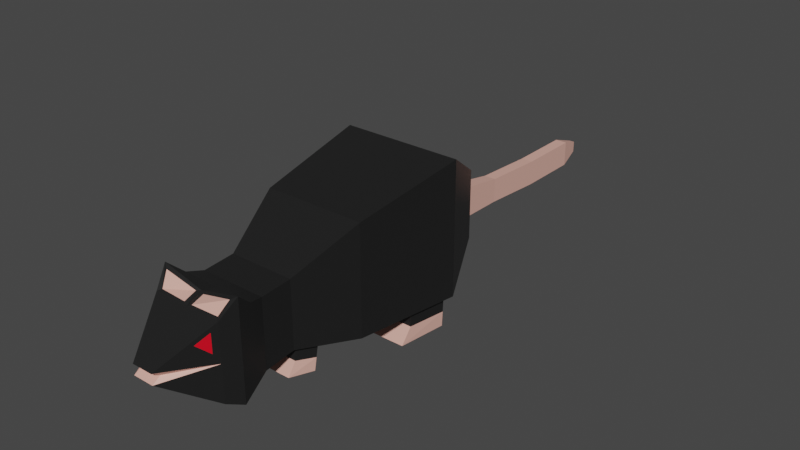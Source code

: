 # Source: Rat.blend  (saved by Blender 3.0.42; exported with 4.5.12 LTS)
import bpy
from mathutils import Matrix  # noqa: F401  (used for matrix-valued properties, if any)

bpy.ops.wm.read_factory_settings(use_empty=True)
scene = bpy.context.scene
scene.name = 'Scene'

# ---- collections
col_collection = bpy.data.collections.new('Collection'); scene.collection.children.link(col_collection)

# ---- materials (node trees are filled in below, after node groups)
mat_ratfur = bpy.data.materials.new('RatFur')
mat_ratfur.alpha_threshold = 0.0
mat_ratfur.use_transparent_shadow = False
mat_ratfur.line_color = (0.0, 0.0, 0.0, 1.0)
mat_ratskin = bpy.data.materials.new('RatSkin')
mat_ratskin.use_transparent_shadow = False
mat_rateye = bpy.data.materials.new('RatEye')
mat_rateye.use_transparent_shadow = False

# ---- material node trees
mat_ratfur.use_nodes = True; mat_ratfur.node_tree.nodes.clear()
_N = mat_ratfur.node_tree.nodes; _L = mat_ratfur.node_tree.links
n0 = _N.new('ShaderNodeOutputMaterial'); n0.name = 'Material Output'; n0.location = (300, 300)
n1 = _N.new('ShaderNodeBsdfPrincipled'); n1.name = 'Principled BSDF'; n1.location = (10, 300)
n1.distribution = 'GGX'
n1.subsurface_method = 'RANDOM_WALK_SKIN'
n1.inputs[0].default_value = (0.01341, 0.01341, 0.01341, 1.0)
n1.inputs[2].default_value = 0.4
n1.inputs[3].default_value = 1.45
n1.inputs[27].default_value = (0.0, 0.0, 0.0, 1.0)
n1.inputs[28].default_value = 1.0
_L.new(n1.outputs[0], n0.inputs[0])
n0.is_active_output = True
mat_ratskin.use_nodes = True; mat_ratskin.node_tree.nodes.clear()
_N = mat_ratskin.node_tree.nodes; _L = mat_ratskin.node_tree.links
n0 = _N.new('ShaderNodeBsdfPrincipled'); n0.name = 'Principled BSDF'; n0.location = (10, 300)
n0.distribution = 'GGX'
n0.subsurface_method = 'RANDOM_WALK_SKIN'
n0.inputs[0].default_value = (0.8, 0.4365, 0.3593, 1.0)
n0.inputs[3].default_value = 1.45
n0.inputs[27].default_value = (0.0, 0.0, 0.0, 1.0)
n0.inputs[28].default_value = 1.0
n1 = _N.new('ShaderNodeOutputMaterial'); n1.name = 'Material Output'; n1.location = (300, 300)
_L.new(n0.outputs[0], n1.inputs[0])
n1.is_active_output = True
mat_rateye.use_nodes = True; mat_rateye.node_tree.nodes.clear()
_N = mat_rateye.node_tree.nodes; _L = mat_rateye.node_tree.links
n0 = _N.new('ShaderNodeBsdfPrincipled'); n0.name = 'Principled BSDF'; n0.location = (10, 300)
n0.distribution = 'GGX'
n0.subsurface_method = 'RANDOM_WALK_SKIN'
n0.inputs[0].default_value = (0.8, 0.0, 0.01413, 1.0)
n0.inputs[3].default_value = 1.45
n0.inputs[27].default_value = (0.0, 0.0, 0.0, 1.0)
n0.inputs[28].default_value = 1.0
n1 = _N.new('ShaderNodeOutputMaterial'); n1.name = 'Material Output'; n1.location = (300, 300)
_L.new(n0.outputs[0], n1.inputs[0])
n1.is_active_output = True

# ---- world
world_world = bpy.data.worlds.new('World'); scene.world = world_world
world_world.use_nodes = True; world_world.node_tree.nodes.clear()
_N = world_world.node_tree.nodes; _L = world_world.node_tree.links
n0 = _N.new('ShaderNodeOutputWorld'); n0.name = 'World Output'; n0.location = (300, 300)
n1 = _N.new('ShaderNodeBackground'); n1.name = 'Background'; n1.location = (10, 300)
n1.inputs[0].default_value = (0.05088, 0.05088, 0.05088, 1.0)
_L.new(n1.outputs[0], n0.inputs[0])
n0.is_active_output = True
world_world.color = (0.05088, 0.05088, 0.05088)
world_world.use_sun_shadow = False
world_world.sun_shadow_jitter_overblur = 0.0

# ---- meshes
me_cube = bpy.data.meshes.new('Cube')
me_cube.from_pydata([(0.2023, 1.0, 1.193), (0.2023, 1.0, -0.4344), (0.1239, -1.333, 0.1469), (0.1239, -1.333, -0.1469), (-0.2023, 1.0, 1.193), (-0.2023, 1.0, -0.4344), (-0.1239, -1.333, 0.1469), (-0.1239, -1.333, -0.1469), (-0.6613, 0.5517, -1.31), (-0.6016, -0.1327, -1.126), (-0.3512, -0.4944, -0.8226), (-0.4856, -0.9327, -1.221), (0.7197, 0.6, 2.561), (0.6016, -0.1327, 1.998), (0.3845, -0.5327, 1.107), (0.4203, -0.9544, 1.464), (-0.4203, -0.9544, 1.464), (-0.3845, -0.5327, 1.107), (-0.6016, -0.1327, 1.998), (-0.7197, 0.6, 2.561), (0.4856, -0.9327, -1.221), (0.3512, -0.4944, -0.8226), (0.6016, -0.1327, -1.126), (0.6613, 0.5517, -1.31), (-0.3845, -0.7327, -0.8878), (0.3845, -0.7327, 1.044), (-0.3845, -0.7327, 1.044), (0.3845, -0.7327, -0.8878), (0.3845, 1.0, -0.5833), (-0.3845, 1.0, -0.5833), (0.3845, 1.0, 1.425), (-0.3845, 1.0, 1.425), (0.09824, 1.075, -0.4952), (-0.09824, 1.075, -0.4952), (0.09824, 1.075, 0.4916), (-0.09824, 1.075, 0.4916), (0.2023, 1.075, -0.4737), (-0.2023, 1.075, -0.4737), (0.2023, 1.075, 1.126), (-0.2023, 1.075, 1.126), (0.0, 1.0, -0.5833), (0.0, -1.333, 0.1469), (0.0, -1.333, -0.1469), (0.0, 1.0, 1.425), (0.05, 0.5517, -1.31), (0.0, -0.1327, -1.126), (-0.05, -0.4944, -0.8226), (0.0, -0.9327, -1.221), (0.0, 0.6, 2.561), (0.0, -0.1327, 1.998), (0.0, -0.5327, 1.107), (-0.05028, -0.9457, 1.239), (0.0, -0.7327, 1.044), (0.0, -0.7327, -0.8878), (0.0, 1.0, -0.4344), (0.0, 1.0, 1.193), (0.0, 1.075, -0.4737), (0.0, 1.075, 1.126), (0.0, 1.075, -0.4952), (0.0, 1.075, 0.4916), (-0.4123, -1.032, -1.041), (0.3698, -1.013, 1.121), (-0.3698, -1.013, 1.121), (0.4123, -1.032, -1.041), (0.0, -1.032, -1.041), (-0.04893, -1.022, 1.124), (-0.4351, -0.8327, -1.054), (0.4351, -0.8327, 1.155), (-0.4351, -0.8327, 1.155), (0.4351, -0.8327, -1.054), (0.0, -0.8327, 1.155), (0.0, -0.8327, -1.054), (0.0, -1.281, 0.0), (0.1239, -1.281, 0.0), (-0.1239, -1.281, 0.0), (-0.4181, -0.371, -0.926), (0.4931, -0.3327, 1.553), (-0.4931, -0.3327, 1.553), (0.4181, -0.371, -0.926), (0.0, -0.3327, 1.553), (-0.05, -0.371, -0.926), (-0.4931, -0.3327, -0.9582), (-0.3845, -0.5327, -0.7905), (0.05, -0.4944, -0.8226), (0.05, -0.371, -0.926), (0.3845, -0.5327, -0.7905), (0.0, -0.5327, -0.7905), (0.0, -0.3327, -0.9582), (0.4931, -0.3327, -0.9582), (-0.4181, -0.4012, -1.627), (-0.3512, -0.5651, -1.524), (-0.05, -0.5651, -1.524), (-0.05, -0.4012, -1.627), (0.3512, -0.5651, -1.524), (0.05, -0.5651, -1.524), (0.05, -0.4012, -1.627), (0.4181, -0.4012, -1.627), (-0.6178, 0.2819, -1.237), (0.6606, 0.2337, 2.28), (-0.6606, 0.2337, 2.28), (0.6178, 0.2819, -1.237), (0.0, 0.2337, 2.28), (0.05, 0.2819, -1.237), (0.6606, 0.2337, -1.224), (0.7197, 0.6, -1.323), (-0.05, 0.5517, -1.31), (-0.05, 0.2819, -1.237), (0.0, 0.6, -1.323), (-0.7197, 0.6, -1.323), (-0.6606, 0.2337, -1.224), (0.0, 0.2337, -1.224), (0.6178, 0.2, -2.069), (0.6613, 0.5402, -2.141), (0.05, 0.5402, -2.141), (0.05, 0.2, -2.069), (-0.05, 0.5402, -2.141), (-0.6613, 0.5402, -2.141), (-0.6178, 0.2, -2.069), (-0.05, 0.2, -2.069), (0.05, 0.2762, -1.653), (0.6178, 0.2762, -1.653), (0.6613, 0.546, -1.726), (0.05, 0.546, -1.726), (-0.6613, 0.546, -1.726), (-0.6178, 0.2762, -1.653), (-0.05, 0.2762, -1.653), (-0.05, 0.546, -1.726), (0.4181, -0.3861, -1.277), (0.05, -0.3861, -1.277), (0.05, -0.5095, -1.173), (0.3512, -0.5095, -1.173), (-0.05, -0.5095, -1.173), (-0.05, -0.3861, -1.277), (-0.4181, -0.3861, -1.277), (-0.3512, -0.5095, -1.173), (-0.3777, -1.068, 0.8412), (-0.4856, -0.9327, 1.556), (0.05028, -0.9457, 1.239), (0.04893, -1.022, 1.124), (0.0, -0.9327, 1.266), (0.4856, -0.9327, 1.556), (0.3777, -1.068, 0.8412), (0.0, -1.032, 1.074), (-0.3777, -1.068, 0.3103), (0.3777, -1.068, 0.3103), (-0.3053, -1.143, 0.6084), (0.3053, -1.143, 0.6084), (0.4123, -1.032, 1.074), (0.4123, -1.032, 0.01688), (0.2681, -1.182, 0.6107), (-0.2681, -1.182, 0.6107), (-0.4123, -1.032, 1.074), (-0.4123, -1.032, 0.01688), (0.09824, 1.075, -0.4952), (-0.09824, 1.075, -0.4952), (0.09824, 1.075, 0.4916), (-0.09824, 1.075, 0.4916), (0.03093, 2.51, -0.4738), (-0.03093, 2.51, -0.4738), (0.03093, 2.51, -0.1535), (-0.03093, 2.51, -0.1535), (-0.07223, 2.361, 0.06038), (-0.07223, 2.361, -0.6877), (0.07223, 2.361, -0.6877), (0.07223, 2.361, 0.06038), (-0.07223, 1.932, -0.6851), (-0.07223, 1.503, -0.5622), (0.07223, 1.932, -0.6851), (0.07223, 1.503, -0.5622), (-0.07223, 1.503, 0.1593), (-0.07223, 1.932, 0.0606), (0.07223, 1.503, 0.1593), (0.07223, 1.932, 0.0606)], [(72, 74), (72, 73)], [(142, 151, 150, 6, 41), (42, 72, 41, 6, 74, 7), (108, 19, 31, 29), (64, 63, 3, 42), (6, 152, 74), (5, 4, 39, 37), (28, 30, 12, 104), (103, 98, 13, 22), (88, 76, 14, 85), (69, 67, 140, 20), (40, 28, 104, 107), (110, 103, 22, 45), (128, 127, 96, 95), (71, 69, 20, 47), (60, 152, 151, 136, 11), (24, 26, 17, 82), (81, 77, 18, 9), (109, 99, 19, 108), (43, 31, 19, 48), (101, 99, 18, 49), (79, 77, 17, 50), (70, 68, 136, 139), (50, 17, 26, 52), (66, 68, 26, 24), (86, 85, 27, 53), (85, 14, 25, 27), (54, 1, 28, 40), (1, 0, 30, 28), (4, 5, 29, 31), (55, 4, 31, 43), (54, 5, 37, 56), (55, 0, 38, 57), (0, 1, 36, 38), (58, 32, 36, 56), (32, 34, 38, 36), (35, 33, 37, 39), (59, 35, 39, 57), (34, 59, 57, 38), (33, 58, 56, 37), (4, 55, 57, 39), (1, 54, 56, 36), (0, 55, 43, 30), (5, 54, 40, 29), (82, 86, 53, 24), (14, 50, 52, 25), (67, 70, 139, 140), (76, 79, 50, 14), (98, 101, 49, 13), (30, 43, 48, 12), (66, 71, 47, 11), (132, 131, 91, 92), (109, 110, 45, 9), (29, 40, 107, 108), (60, 64, 42, 7), (3, 73, 2, 41, 72, 42), (147, 142, 41, 2, 149), (15, 137, 138, 61), (11, 47, 64, 60), (2, 148, 149), (20, 140, 147, 148, 63), (47, 20, 63, 64), (51, 16, 62, 65), (24, 53, 71, 66), (25, 52, 70, 67), (11, 136, 68, 66), (52, 26, 68, 70), (53, 27, 69, 71), (27, 25, 67, 69), (9, 45, 87, 81), (13, 49, 79, 76), (49, 18, 77, 79), (82, 17, 77, 81), (45, 22, 88, 87), (22, 13, 76, 88), (75, 10, 82, 81), (10, 46, 86, 82), (46, 80, 87, 86), (80, 75, 81, 87), (83, 21, 85, 86), (84, 83, 86, 87), (21, 78, 88, 85), (78, 84, 87, 88), (95, 96, 93, 94), (89, 92, 91, 90), (134, 133, 89, 90), (129, 128, 95, 94), (133, 132, 92, 89), (131, 134, 90, 91), (127, 130, 93, 96), (130, 129, 94, 93), (120, 119, 114, 111), (12, 48, 101, 98), (48, 19, 99, 101), (9, 18, 99, 109), (124, 123, 116, 117), (104, 12, 98, 103), (100, 23, 104, 103), (23, 44, 107, 104), (44, 102, 110, 107), (102, 100, 103, 110), (105, 8, 108, 107), (8, 97, 109, 108), (106, 105, 107, 110), (97, 106, 110, 109), (116, 115, 118, 117), (113, 112, 111, 114), (122, 121, 112, 113), (126, 125, 118, 115), (123, 126, 115, 116), (119, 122, 113, 114), (125, 124, 117, 118), (121, 120, 111, 112), (23, 100, 120, 121), (102, 44, 122, 119), (44, 23, 121, 122), (100, 102, 119, 120), (106, 97, 124, 125), (8, 105, 126, 123), (105, 106, 125, 126), (97, 8, 123, 124), (21, 83, 129, 130), (78, 21, 130, 127), (83, 84, 128, 129), (84, 78, 127, 128), (46, 10, 134, 131), (75, 80, 132, 133), (10, 75, 133, 134), (80, 46, 131, 132), (62, 16, 136, 151), (16, 51, 139, 136), (51, 65, 142, 139), (65, 62, 151, 142), (137, 15, 140, 139), (15, 61, 147, 140), (138, 137, 139, 142), (61, 138, 142, 147), (74, 152, 7), (60, 7, 152), (3, 148, 73), (73, 148, 2), (144, 141, 146), (63, 148, 3), (152, 6, 150), (145, 135, 143), (141, 144, 148, 147), (146, 141, 147, 149), (144, 146, 149, 148), (135, 145, 150, 151), (143, 135, 151, 152), (145, 143, 152, 150), (162, 161, 160, 158), (158, 160, 159, 157), (163, 162, 158, 157), (161, 164, 159, 160), (164, 163, 157, 159), (172, 167, 163, 164), (170, 172, 164, 161), (167, 165, 162, 163), (165, 170, 161, 162), (154, 156, 169, 166), (166, 169, 170, 165), (153, 154, 166, 168), (168, 166, 165, 167), (156, 155, 171, 169), (169, 171, 172, 170), (155, 153, 168, 171), (171, 168, 167, 172)])
me_cube.polygons.foreach_set('material_index', [0, 1, 0, 0, 1, 0, 0, 0, 0, 0, 0, 0, 1, 0, 0, 0, 0, 0, 0, 0, 0, 0, 0, 0, 0, 0, 0, 0, 0, 0, 0, 0, 0, 0, 0, 0, 0, 0, 0, 0, 0, 0, 0, 0, 0, 0, 0, 0, 0, 0, 1, 0, 0, 0, 1, 0, 1, 0, 0, 0, 0, 1, 0, 0, 0, 0, 0, 0, 0, 0, 0, 0, 0, 0, 0, 0, 0, 0, 0, 0, 0, 0, 1, 1, 1, 1, 1, 1, 1, 1, 1, 0, 0, 0, 1, 0, 0, 0, 0, 0, 0, 0, 0, 0, 1, 1, 1, 1, 1, 1, 1, 1, 0, 0, 0, 0, 0, 0, 0, 0, 0, 0, 0, 0, 0, 0, 0, 0, 0, 0, 0, 0, 0, 0, 0, 0, 1, 0, 1, 1, 2, 0, 0, 2, 0, 0, 0, 0, 0, 0, 1, 1, 1, 1, 1, 1, 1, 1, 1, 1, 1, 1, 1, 1, 1, 1, 1])
_uv = me_cube.uv_layers.new(name='UVMap')
_uv.uv.foreach_set('vector', [0.75, 0.7124, 0.875, 0.7124, 0.875, 0.7312, 0.875, 0.75, 0.75, 0.75, 0.375, 0.875, 0.5, 0.875, 0.625, 0.875, 0.625, 1.0, 0.5, 1.0, 0.375, 1.0, 0.375, 0.2, 0.625, 0.2, 0.625, 0.25, 0.375, 0.25, 0.25, 0.7124, 0.375, 0.7124, 0.375, 0.75, 0.25, 0.75, 0.875, 0.75, 0.5, 0.03762, 0.5, 1.0, 0.3978, 0.3092, 0.6022, 0.3092, 0.6022, 0.3092, 0.3978, 0.3092, 0.375, 0.5, 0.625, 0.5, 0.625, 0.55, 0.375, 0.55, 0.375, 0.575, 0.625, 0.575, 0.625, 0.6, 0.375, 0.6, 0.375, 0.625, 0.625, 0.625, 0.625, 0.65, 0.375, 0.65, 0.375, 0.6875, 0.625, 0.6875, 0.625, 0.7, 0.375, 0.7, 0.25, 0.5, 0.375, 0.5, 0.375, 0.55, 0.25, 0.55, 0.25, 0.575, 0.375, 0.575, 0.375, 0.6, 0.25, 0.6, 0.2637, 0.6298, 0.3607, 0.6298, 0.3607, 0.6298, 0.2637, 0.6298, 0.25, 0.6875, 0.375, 0.6875, 0.375, 0.7, 0.25, 0.7, 0.375, 0.03762, 0.5, 0.03762, 0.625, 0.03762, 0.625, 0.05, 0.375, 0.05, 0.375, 0.075, 0.625, 0.075, 0.625, 0.1, 0.375, 0.1, 0.375, 0.125, 0.625, 0.125, 0.625, 0.15, 0.375, 0.15, 0.375, 0.175, 0.625, 0.175, 0.625, 0.2, 0.375, 0.2, 0.75, 0.5, 0.875, 0.5, 0.875, 0.55, 0.75, 0.55, 0.75, 0.575, 0.875, 0.575, 0.875, 0.6, 0.75, 0.6, 0.75, 0.625, 0.875, 0.625, 0.875, 0.65, 0.75, 0.65, 0.75, 0.6875, 0.875, 0.6875, 0.875, 0.7, 0.75, 0.7, 0.75, 0.65, 0.875, 0.65, 0.875, 0.675, 0.75, 0.675, 0.375, 0.0625, 0.625, 0.0625, 0.625, 0.075, 0.375, 0.075, 0.25, 0.65, 0.375, 0.65, 0.375, 0.675, 0.25, 0.675, 0.375, 0.65, 0.625, 0.65, 0.625, 0.675, 0.375, 0.675, 0.3978, 0.375, 0.3978, 0.4408, 0.375, 0.5, 0.375, 0.375, 0.3978, 0.4408, 0.6022, 0.4408, 0.625, 0.5, 0.375, 0.5, 0.6022, 0.3092, 0.3978, 0.3092, 0.375, 0.25, 0.625, 0.25, 0.6022, 0.375, 0.6022, 0.3092, 0.625, 0.25, 0.625, 0.375, 0.3978, 0.375, 0.3978, 0.3092, 0.3978, 0.3092, 0.3978, 0.375, 0.6022, 0.375, 0.6022, 0.4408, 0.6022, 0.4408, 0.6022, 0.375, 0.6022, 0.4408, 0.3978, 0.4408, 0.3978, 0.4408, 0.6022, 0.4408, 0.414, 0.375, 0.414, 0.3985, 0.3978, 0.4408, 0.3978, 0.375, 0.414, 0.3985, 0.586, 0.3985, 0.6022, 0.4408, 0.3978, 0.4408, 0.586, 0.3515, 0.414, 0.3515, 0.3978, 0.3092, 0.6022, 0.3092, 0.586, 0.375, 0.586, 0.3515, 0.6022, 0.3092, 0.6022, 0.375, 0.586, 0.3985, 0.586, 0.375, 0.6022, 0.375, 0.6022, 0.4408, 0.414, 0.3515, 0.414, 0.375, 0.3978, 0.375, 0.3978, 0.3092, 0.6022, 0.3092, 0.6022, 0.375, 0.6022, 0.375, 0.6022, 0.3092, 0.3978, 0.4408, 0.3978, 0.375, 0.3978, 0.375, 0.3978, 0.4408, 0.6022, 0.4408, 0.6022, 0.375, 0.625, 0.375, 0.625, 0.5, 0.3978, 0.3092, 0.3978, 0.375, 0.375, 0.375, 0.375, 0.25, 0.125, 0.65, 0.25, 0.65, 0.25, 0.675, 0.125, 0.675, 0.625, 0.65, 0.75, 0.65, 0.75, 0.675, 0.625, 0.675, 0.625, 0.6875, 0.75, 0.6875, 0.75, 0.7, 0.625, 0.7, 0.625, 0.625, 0.75, 0.625, 0.75, 0.65, 0.625, 0.65, 0.625, 0.575, 0.75, 0.575, 0.75, 0.6, 0.625, 0.6, 0.625, 0.5, 0.75, 0.5, 0.75, 0.55, 0.625, 0.55, 0.125, 0.6875, 0.25, 0.6875, 0.25, 0.7, 0.125, 0.7, 0.2363, 0.6298, 0.2348, 0.6452, 0.2348, 0.6452, 0.2363, 0.6298, 0.125, 0.575, 0.25, 0.575, 0.25, 0.6, 0.125, 0.6, 0.125, 0.5, 0.25, 0.5, 0.25, 0.55, 0.125, 0.55, 0.125, 0.7124, 0.25, 0.7124, 0.25, 0.75, 0.125, 0.75, 0.375, 0.75, 0.5, 0.75, 0.625, 0.75, 0.625, 0.875, 0.5, 0.875, 0.375, 0.875, 0.625, 0.7124, 0.75, 0.7124, 0.75, 0.75, 0.625, 0.75, 0.625, 0.7312, 0.6393, 0.7017, 0.7363, 0.7026, 0.7354, 0.7098, 0.64, 0.7108, 0.125, 0.7, 0.25, 0.7, 0.25, 0.7124, 0.125, 0.7124, 0.625, 0.75, 0.0, 0.0, 0.625, 0.7312, 0.375, 0.7, 0.625, 0.7, 0.625, 0.7124, 0.5, 0.7124, 0.375, 0.7124, 0.25, 0.7, 0.375, 0.7, 0.375, 0.7124, 0.25, 0.7124, 0.7637, 0.7026, 0.8607, 0.7017, 0.86, 0.7108, 0.7646, 0.7098, 0.125, 0.675, 0.25, 0.675, 0.25, 0.6875, 0.125, 0.6875, 0.625, 0.675, 0.75, 0.675, 0.75, 0.6875, 0.625, 0.6875, 0.375, 0.05, 0.625, 0.05, 0.625, 0.0625, 0.375, 0.0625, 0.75, 0.675, 0.875, 0.675, 0.875, 0.6875, 0.75, 0.6875, 0.25, 0.675, 0.375, 0.675, 0.375, 0.6875, 0.25, 0.6875, 0.375, 0.675, 0.625, 0.675, 0.625, 0.6875, 0.375, 0.6875, 0.125, 0.6, 0.25, 0.6, 0.25, 0.625, 0.125, 0.625, 0.625, 0.6, 0.75, 0.6, 0.75, 0.625, 0.625, 0.625, 0.75, 0.6, 0.875, 0.6, 0.875, 0.625, 0.75, 0.625, 0.375, 0.1, 0.625, 0.1, 0.625, 0.125, 0.375, 0.125, 0.25, 0.6, 0.375, 0.6, 0.375, 0.625, 0.25, 0.625, 0.375, 0.6, 0.625, 0.6, 0.625, 0.625, 0.375, 0.625, 0.1393, 0.6298, 0.1409, 0.6452, 0.125, 0.65, 0.125, 0.625, 0.1409, 0.6452, 0.2348, 0.6452, 0.25, 0.65, 0.125, 0.65, 0.2348, 0.6452, 0.2363, 0.6298, 0.25, 0.625, 0.25, 0.65, 0.2363, 0.6298, 0.1393, 0.6298, 0.125, 0.625, 0.25, 0.625, 0.2652, 0.6452, 0.3591, 0.6452, 0.375, 0.65, 0.25, 0.65, 0.2637, 0.6298, 0.2652, 0.6452, 0.25, 0.65, 0.25, 0.625, 0.3591, 0.6452, 0.3607, 0.6298, 0.375, 0.625, 0.375, 0.65, 0.3607, 0.6298, 0.2637, 0.6298, 0.25, 0.625, 0.375, 0.625, 0.2637, 0.6298, 0.3607, 0.6298, 0.3591, 0.6452, 0.2652, 0.6452, 0.1393, 0.6298, 0.2363, 0.6298, 0.2348, 0.6452, 0.1409, 0.6452, 0.1409, 0.6452, 0.1393, 0.6298, 0.1393, 0.6298, 0.1409, 0.6452, 0.2652, 0.6452, 0.2637, 0.6298, 0.2637, 0.6298, 0.2652, 0.6452, 0.1393, 0.6298, 0.2363, 0.6298, 0.2363, 0.6298, 0.1393, 0.6298, 0.2348, 0.6452, 0.1409, 0.6452, 0.1409, 0.6452, 0.2348, 0.6452, 0.3607, 0.6298, 0.3591, 0.6452, 0.3591, 0.6452, 0.3607, 0.6298, 0.3591, 0.6452, 0.2652, 0.6452, 0.2652, 0.6452, 0.3591, 0.6452, 0.3657, 0.5717, 0.2593, 0.5717, 0.2593, 0.5717, 0.3657, 0.5717, 0.625, 0.55, 0.75, 0.55, 0.75, 0.575, 0.625, 0.575, 0.75, 0.55, 0.875, 0.55, 0.875, 0.575, 0.75, 0.575, 0.375, 0.15, 0.625, 0.15, 0.625, 0.175, 0.375, 0.175, 0.1343, 0.5717, 0.134, 0.5533, 0.134, 0.5533, 0.1343, 0.5717, 0.375, 0.55, 0.625, 0.55, 0.625, 0.575, 0.375, 0.575, 0.3657, 0.5717, 0.366, 0.5533, 0.375, 0.55, 0.375, 0.575, 0.366, 0.5533, 0.2589, 0.5533, 0.25, 0.55, 0.375, 0.55, 0.2589, 0.5533, 0.2593, 0.5717, 0.25, 0.575, 0.25, 0.55, 0.2593, 0.5717, 0.3657, 0.5717, 0.375, 0.575, 0.25, 0.575, 0.2411, 0.5533, 0.134, 0.5533, 0.125, 0.55, 0.25, 0.55, 0.134, 0.5533, 0.1343, 0.5717, 0.125, 0.575, 0.125, 0.55, 0.2407, 0.5717, 0.2411, 0.5533, 0.25, 0.55, 0.25, 0.575, 0.1343, 0.5717, 0.2407, 0.5717, 0.25, 0.575, 0.125, 0.575, 0.134, 0.5533, 0.2411, 0.5533, 0.2407, 0.5717, 0.1343, 0.5717, 0.2589, 0.5533, 0.366, 0.5533, 0.3657, 0.5717, 0.2593, 0.5717, 0.2589, 0.5533, 0.366, 0.5533, 0.366, 0.5533, 0.2589, 0.5533, 0.2411, 0.5533, 0.2407, 0.5717, 0.2407, 0.5717, 0.2411, 0.5533, 0.134, 0.5533, 0.2411, 0.5533, 0.2411, 0.5533, 0.134, 0.5533, 0.2593, 0.5717, 0.2589, 0.5533, 0.2589, 0.5533, 0.2593, 0.5717, 0.2407, 0.5717, 0.1343, 0.5717, 0.1343, 0.5717, 0.2407, 0.5717, 0.366, 0.5533, 0.3657, 0.5717, 0.3657, 0.5717, 0.366, 0.5533, 0.366, 0.5533, 0.3657, 0.5717, 0.3657, 0.5717, 0.366, 0.5533, 0.2593, 0.5717, 0.2589, 0.5533, 0.2589, 0.5533, 0.2593, 0.5717, 0.2589, 0.5533, 0.366, 0.5533, 0.366, 0.5533, 0.2589, 0.5533, 0.3657, 0.5717, 0.2593, 0.5717, 0.2593, 0.5717, 0.3657, 0.5717, 0.2407, 0.5717, 0.1343, 0.5717, 0.1343, 0.5717, 0.2407, 0.5717, 0.134, 0.5533, 0.2411, 0.5533, 0.2411, 0.5533, 0.134, 0.5533, 0.2411, 0.5533, 0.2407, 0.5717, 0.2407, 0.5717, 0.2411, 0.5533, 0.1343, 0.5717, 0.134, 0.5533, 0.134, 0.5533, 0.1343, 0.5717, 0.3591, 0.6452, 0.2652, 0.6452, 0.2652, 0.6452, 0.3591, 0.6452, 0.3607, 0.6298, 0.3591, 0.6452, 0.3591, 0.6452, 0.3607, 0.6298, 0.2652, 0.6452, 0.2637, 0.6298, 0.2637, 0.6298, 0.2652, 0.6452, 0.2637, 0.6298, 0.3607, 0.6298, 0.3607, 0.6298, 0.2637, 0.6298, 0.2348, 0.6452, 0.1409, 0.6452, 0.1409, 0.6452, 0.2348, 0.6452, 0.1393, 0.6298, 0.2363, 0.6298, 0.2363, 0.6298, 0.1393, 0.6298, 0.1409, 0.6452, 0.1393, 0.6298, 0.1393, 0.6298, 0.1409, 0.6452, 0.2363, 0.6298, 0.2348, 0.6452, 0.2348, 0.6452, 0.2363, 0.6298, 0.86, 0.7108, 0.8607, 0.7017, 0.875, 0.7, 0.875, 0.7124, 0.8607, 0.7017, 0.7637, 0.7026, 0.75, 0.7, 0.875, 0.7, 0.7637, 0.7026, 0.7646, 0.7098, 0.75, 0.7124, 0.75, 0.7, 0.7646, 0.7098, 0.86, 0.7108, 0.875, 0.7124, 0.75, 0.7124, 0.7363, 0.7026, 0.6393, 0.7017, 0.625, 0.7, 0.75, 0.7, 0.6393, 0.7017, 0.64, 0.7108, 0.625, 0.7124, 0.625, 0.7, 0.7354, 0.7098, 0.7363, 0.7026, 0.75, 0.7, 0.75, 0.7124, 0.64, 0.7108, 0.7354, 0.7098, 0.75, 0.7124, 0.625, 0.7124, 0.5, 1.0, 0.5, 0.03762, 0.375, 1.0, 0.375, 0.03762, 0.375, 1.0, 0.5, 0.03762, 0.375, 0.75, 0.0, 0.0, 0.5, 0.75, 0.5, 0.75, 0.0, 0.0, 0.625, 0.75, 0.2392, 0.2771, 0.5529, 0.6347, 0.5529, 0.6442, 0.375, 0.7124, 0.5, 0.7124, 0.375, 0.75, 0.5, 0.03762, 0.875, 0.75, 0.875, 0.7312, 0.7961, 0.5522, 0.6706, 0.204, 0.6078, 0.204, 0.5529, 0.6347, 0.2392, 0.2771, 0.0, 0.0, 0.625, 0.7124, 0.5529, 0.6442, 0.5529, 0.6347, 0.625, 0.7124, 0.625, 0.7312, 0.2392, 0.2771, 0.5529, 0.6442, 0.625, 0.7312, 0.0, 0.0, 0.6706, 0.204, 0.7961, 0.5522, 0.875, 0.7312, 0.625, 0.03762, 0.6078, 0.204, 0.6706, 0.204, 0.625, 0.03762, 0.5, 0.03762, 0.7961, 0.5522, 0.6078, 0.204, 0.5, 0.03762, 0.875, 0.7312, 0.414, 0.3515, 0.586, 0.3515, 0.586, 0.3515, 0.414, 0.3515, 0.414, 0.3515, 0.586, 0.3515, 0.586, 0.3985, 0.414, 0.3985, 0.414, 0.3985, 0.414, 0.3515, 0.414, 0.3515, 0.414, 0.3985, 0.586, 0.3515, 0.586, 0.3985, 0.586, 0.3985, 0.586, 0.3515, 0.586, 0.3985, 0.414, 0.3985, 0.414, 0.3985, 0.586, 0.3985, 0.586, 0.3985, 0.414, 0.3985, 0.414, 0.3985, 0.586, 0.3985, 0.586, 0.3515, 0.586, 0.3985, 0.586, 0.3985, 0.586, 0.3515, 0.414, 0.3985, 0.414, 0.3515, 0.414, 0.3515, 0.414, 0.3985, 0.414, 0.3515, 0.586, 0.3515, 0.586, 0.3515, 0.414, 0.3515, 0.414, 0.3515, 0.586, 0.3515, 0.586, 0.3515, 0.414, 0.3515, 0.414, 0.3515, 0.586, 0.3515, 0.586, 0.3515, 0.414, 0.3515, 0.414, 0.3985, 0.414, 0.3515, 0.414, 0.3515, 0.414, 0.3985, 0.414, 0.3985, 0.414, 0.3515, 0.414, 0.3515, 0.414, 0.3985, 0.586, 0.3515, 0.586, 0.3985, 0.586, 0.3985, 0.586, 0.3515, 0.586, 0.3515, 0.586, 0.3985, 0.586, 0.3985, 0.586, 0.3515, 0.586, 0.3985, 0.414, 0.3985, 0.414, 0.3985, 0.586, 0.3985, 0.586, 0.3985, 0.414, 0.3985, 0.414, 0.3985, 0.586, 0.3985])
me_cube.materials.append(mat_ratfur)
me_cube.materials.append(mat_ratskin)
me_cube.materials.append(mat_rateye)
me_cube.use_remesh_preserve_volume = False
me_cube.use_remesh_preserve_attributes = False
me_cube.use_mirror_vertex_groups = False
me_cube.update()
arm_armature = bpy.data.armatures.new('Armature')  # bones are not reproduced

# ---- objects
ob_rat = bpy.data.objects.new('Rat', me_cube)
ob_armature = bpy.data.objects.new('Armature', arm_armature)

# ---- transforms, parenting, visibility, modifiers, constraints
ob_rat.parent = ob_armature
ob_rat.location = (0.0, 0.0, 0.0)
ob_rat.scale = (0.5498, 1.0, 0.2266)
ob_rat.lock_rotations_4d = False
ob_rat.empty_display_type = 'ARROWS'
ob_rat.lineart.crease_threshold = 0.0
_vg = ob_rat.vertex_groups.new(name='Bone')
for _i, _w in zip([13, 14, 15, 16, 17, 18, 22, 25, 26, 27, 49, 50, 52, 67, 68, 75, 76, 77, 79, 81, 82, 85, 88, 98, 99, 136, 140], [0.1965, 0.7687, 0.005267, 0.006819, 0.7373, 0.2146, 0.008911, 0.1459, 0.1409, 0.002815, 0.9232, 0.9539, 0.04104, 0.06169, 0.06084, 0.003918, 0.7169, 0.7041, 0.9795, 0.03548, 0.03435, 0.02749, 0.01457, 0.004373, 0.02111, 0.02152, 0.0193]): _vg.add([_i], _w, 'REPLACE')
_vg = ob_rat.vertex_groups.new(name='Bone.001')
for _i, _w in zip([2, 3, 6, 7, 10, 11, 14, 15, 16, 17, 20, 21, 24, 25, 26, 27, 41, 42, 46, 47, 50, 51, 52, 53, 60, 61, 62, 63, 64, 65, 66, 67, 68, 69, 70, 71, 72, 73, 74, 76, 77, 82, 83, 85, 86, 135, 136, 137, 138, 139, 140, 141, 142, 143, 144, 145, 146, 147, 148, 149, 150, 151, 152], [0.9855, 0.9783, 0.9841, 0.9766, 0.04263, 0.8611, 0.128, 0.9687, 0.9688, 0.142, 0.8602, 0.04562, 0.6644, 0.8076, 0.8154, 0.6673, 0.9863, 0.9784, 0.05541, 0.8747, 0.02842, 0.992, 0.9515, 0.6671, 0.9115, 0.9776, 0.9795, 0.9139, 0.9248, 0.9954, 0.7942, 0.91, 0.9148, 0.7974, 0.9847, 0.7986, 0.9812, 0.9788, 0.9778, 0.00124, 0.008075, 0.09163, 0.06103, 0.0961, 0.1094, 0.9777, 0.9623, 0.992, 0.9952, 0.993, 0.9625, 0.9771, 0.9975, 0.9659, 0.965, 0.9796, 0.9821, 0.9758, 0.9514, 0.9864, 0.9819, 0.9781, 0.9539]): _vg.add([_i], _w, 'REPLACE')
_vg = ob_rat.vertex_groups.new(name='Bone.002')
for _i, _w in zip([0, 4, 12, 18, 19, 30, 31, 43, 48, 49, 77, 97, 98, 99, 101, 109], [0.01582, 0.01033, 0.413, 0.1116, 0.4905, 0.06967, 0.06049, 0.02621, 0.5, 0.01589, 0.00951, 0.001239, 0.1688, 0.7252, 0.949, 0.02491]): _vg.add([_i], _w, 'REPLACE')
_vg = ob_rat.vertex_groups.new(name='Bone.003')
for _i, _w in zip([0, 1, 4, 5, 8, 12, 19, 28, 29, 30, 31, 32, 33, 34, 35, 36, 37, 38, 39, 40, 43, 44, 48, 54, 55, 56, 57, 58, 59, 98, 99, 104, 105, 107, 108], [0.9178, 0.762, 0.932, 0.7633, 0.02091, 0.4664, 0.4667, 0.64, 0.6362, 0.8685, 0.896, 0.6836, 0.6748, 0.8323, 0.894, 0.7232, 0.735, 0.9249, 0.9473, 0.703, 0.9429, 0.05022, 0.4975, 0.7717, 0.9511, 0.619, 0.9435, 0.6458, 0.8881, 0.07788, 0.08458, 0.02776, 0.04413, 0.07057, 0.05214]): _vg.add([_i], _w, 'REPLACE')
_vg = ob_rat.vertex_groups.new(name='Bone.004')
for _i, _w in zip([1, 5, 28, 29, 32, 33, 34, 35, 36, 37, 40, 54, 56, 58, 59, 153, 154, 155, 156], [0.07193, 0.06092, 0.04793, 0.03696, 0.2135, 0.2078, 0.1016, 0.05084, 0.1552, 0.1239, 0.07382, 0.09437, 0.287, 0.2587, 0.06099, 0.959, 0.9554, 0.9609, 0.9633]): _vg.add([_i], _w, 'REPLACE')
_vg = ob_rat.vertex_groups.new(name='Bone.005')
for _i, _w in zip([153, 154, 155, 156, 165, 166, 167, 168, 169, 170, 171, 172], [0.03208, 0.03927, 0.02826, 0.02347, 0.9899, 0.9902, 0.9901, 0.9903, 0.9843, 0.9856, 0.9841, 0.9854]): _vg.add([_i], _w, 'REPLACE')
_vg = ob_rat.vertex_groups.new(name='Bone.006')
for _i, _w in zip([157, 158, 159, 160, 161, 162, 163, 164], [0.9977, 0.9977, 0.9977, 0.9977, 0.9809, 0.9818, 0.9816, 0.9811]): _vg.add([_i], _w, 'REPLACE')
_vg = ob_rat.vertex_groups.new(name='Bone.007')
for _i, _w in zip([9, 22, 45, 78, 80, 84, 87, 88, 100, 102, 103, 106, 110, 119], [0.0744, 0.5058, 0.6168, 0.04748, 0.01213, 0.02851, 0.0727, 0.09482, 0.05144, 0.06373, 0.07551, 0.06107, 0.0882, 0.006397]): _vg.add([_i], _w, 'REPLACE')
_vg = ob_rat.vertex_groups.new(name='Bone.008')
for _i, _w in zip([14, 20, 21, 22, 25, 27, 45, 46, 47, 53, 63, 64, 69, 71, 76, 78, 80, 83, 84, 85, 86, 87, 88, 93, 94, 95, 96, 103, 127, 128, 129, 130], [0.05701, 0.08866, 0.6904, 0.2014, 0.01395, 0.2293, 0.05158, 0.1097, 0.03071, 0.09912, 0.05112, 0.001719, 0.131, 0.06306, 0.02578, 0.666, 0.06883, 0.3621, 0.3647, 0.7433, 0.2132, 0.1391, 0.7186, 0.01874, 0.02665, 0.04879, 0.06951, 0.007609, 0.1783, 0.1159, 0.1001, 0.1246]): _vg.add([_i], _w, 'REPLACE')
_vg = ob_rat.vertex_groups.new(name='Bone.009')
for _i, _w in zip([21, 27, 46, 53, 78, 80, 83, 84, 85, 86, 87, 88, 93, 94, 95, 96, 127, 128, 129, 130], [0.1928, 0.007191, 0.06246, 0.01961, 0.1873, 0.01942, 0.2281, 0.1887, 0.07876, 0.1226, 0.06854, 0.07707, 0.9545, 0.9254, 0.9012, 0.9099, 0.7769, 0.7544, 0.7953, 0.8487]): _vg.add([_i], _w, 'REPLACE')
_vg = ob_rat.vertex_groups.new(name='Bone.010')
for _i, _w in zip([12, 13, 14, 22, 23, 76, 88, 98, 100, 102, 103, 106, 110, 111, 114, 119, 120, 125], [0.09399, 0.7281, 0.0105, 0.1217, 0.02846, 0.1843, 0.0005889, 0.6913, 0.3218, 0.1289, 0.4881, 0.06751, 0.0971, 0.02322, 0.02189, 0.06128, 0.08604, 0.003212]): _vg.add([_i], _w, 'REPLACE')
_vg = ob_rat.vertex_groups.new(name='Bone.011')
for _i, _w in zip([1, 5, 22, 23, 28, 29, 30, 32, 33, 34, 36, 37, 40, 44, 45, 54, 56, 58, 100, 102, 103, 104, 105, 106, 107, 110, 111, 112, 113, 114, 115, 118, 119, 120, 121, 122, 125, 126], [0.1095, 0.00837, 0.06874, 0.8882, 0.2445, 0.0174, 0.01358, 0.05142, 0.01537, 0.00695, 0.06976, 0.007058, 0.06976, 0.4161, 0.008226, 0.02883, 0.02934, 0.03538, 0.5409, 0.334, 0.3403, 0.9022, 0.181, 0.1667, 0.2573, 0.2168, 0.9304, 0.9609, 0.8167, 0.8256, 0.03619, 0.01997, 0.6859, 0.8656, 0.9425, 0.6965, 0.07189, 0.08099]): _vg.add([_i], _w, 'REPLACE')
_vg = ob_rat.vertex_groups.new(name='Bone.012')
for _i, _w in zip([9, 45, 75, 81, 97, 109], [0.4369, 0.04007, 0.05385, 0.09629, 0.041, 0.06757]): _vg.add([_i], _w, 'REPLACE')
_vg = ob_rat.vertex_groups.new(name='Bone.013')
for _i, _w in zip([9, 10, 11, 17, 21, 24, 26, 27, 45, 46, 47, 53, 60, 64, 66, 69, 71, 75, 77, 78, 80, 81, 82, 83, 84, 86, 87, 89, 90, 91, 92, 95, 109, 128, 129, 131, 132, 133, 134, 152], [0.204, 0.7018, 0.09809, 0.07234, 0.01154, 0.2547, 0.01073, 0.02233, 0.1266, 0.5508, 0.05746, 0.1534, 0.05698, 0.01657, 0.1491, 0.006034, 0.09232, 0.6377, 0.04336, 0.0341, 0.6921, 0.6738, 0.7587, 0.2705, 0.3498, 0.4316, 0.6415, 0.1136, 0.03597, 0.01039, 0.08218, 0.023, 0.01379, 0.09921, 0.06975, 0.1183, 0.2023, 0.2316, 0.1423, 0.004251]): _vg.add([_i], _w, 'REPLACE')
_vg = ob_rat.vertex_groups.new(name='Bone.014')
for _i, _w in zip([9, 10, 24, 46, 53, 75, 80, 81, 82, 83, 84, 86, 87, 89, 90, 91, 92, 131, 132, 133, 134], [0.006804, 0.1948, 0.007197, 0.2106, 0.0167, 0.2071, 0.1534, 0.09387, 0.07619, 0.0655, 0.02366, 0.1172, 0.05871, 0.8601, 0.9485, 0.9591, 0.898, 0.8361, 0.7501, 0.7134, 0.8337]): _vg.add([_i], _w, 'REPLACE')
_vg = ob_rat.vertex_groups.new(name='Bone.015')
for _i, _w in zip([5, 8, 9, 17, 18, 29, 40, 44, 45, 54, 77, 81, 97, 99, 102, 105, 106, 107, 108, 109, 110, 113, 114, 115, 116, 117, 118, 119, 122, 123, 124, 125, 126], [0.004828, 0.068, 0.13, 0.007478, 0.6155, 0.03093, 0.05581, 0.2664, 0.0394, 0.01418, 0.1619, 0.007182, 0.3282, 0.1213, 0.2467, 0.2551, 0.3048, 0.3494, 0.03598, 0.4708, 0.3166, 0.07868, 0.06291, 0.06619, 0.008504, 0.04394, 0.06953, 0.1157, 0.135, 0.02724, 0.1037, 0.1338, 0.1188]): _vg.add([_i], _w, 'REPLACE')
_vg = ob_rat.vertex_groups.new(name='Bone.016')
for _i, _w in zip([1, 5, 8, 9, 28, 29, 31, 32, 33, 36, 37, 40, 44, 45, 54, 56, 58, 97, 102, 105, 106, 107, 108, 109, 110, 113, 114, 115, 116, 117, 118, 119, 122, 123, 124, 125, 126], [0.008716, 0.1089, 0.8537, 0.06997, 0.01056, 0.2286, 0.005606, 0.009736, 0.05886, 0.007519, 0.08229, 0.08892, 0.2308, 0.01028, 0.05622, 0.01572, 0.01308, 0.524, 0.1837, 0.4901, 0.355, 0.307, 0.8712, 0.3357, 0.231, 0.0665, 0.04597, 0.8673, 0.9447, 0.925, 0.8583, 0.08747, 0.1158, 0.9223, 0.8444, 0.7219, 0.7615]): _vg.add([_i], _w, 'REPLACE')
_m = ob_rat.modifiers.new('Armature', 'ARMATURE')
_m.object = ob_armature
ob_armature.location = (0.0, 0.0, 0.0)
ob_armature.show_in_front = True

# ---- collection membership
col_collection.objects.link(ob_rat)
col_collection.objects.link(ob_armature)

# ---- scene / render settings (as saved in the file)
scene.frame_start = 1; scene.frame_end = 250; scene.frame_set(0)
scene.render.engine = 'BLENDER_EEVEE_NEXT'
scene.cycles.sampling_pattern = 'TABULATED_SOBOL'
scene.cycles.use_light_tree = False
scene.view_settings.view_transform = 'Filmic'
bpy.context.view_layer.update()

# ---- added for rendering (the .blend has no active camera and no usable light): camera, sun
cam_auto = bpy.data.cameras.new('AutoCamera')
cam_auto.lens = 50.0
cam_auto.sensor_width = 36.0
cam_auto.clip_end = 1000.0
ob_auto_camera = bpy.data.objects.new('AutoCamera', cam_auto)
scene.collection.objects.link(ob_auto_camera)
ob_auto_camera.location = (3.76123, -3.92499, 3.05657)
ob_auto_camera.rotation_euler = (1.09748, -7.21219e-08, 0.694738)
scene.camera = ob_auto_camera
light_auto_sun = bpy.data.lights.new('AutoSun', 'SUN')
light_auto_sun.energy = 3.0
light_auto_sun.angle = 0.0523599
ob_auto_sun = bpy.data.objects.new('AutoSun', light_auto_sun)
scene.collection.objects.link(ob_auto_sun)
ob_auto_sun.rotation_euler = (0.872665, 0.174533, 0.523599)
bpy.context.view_layer.update()
